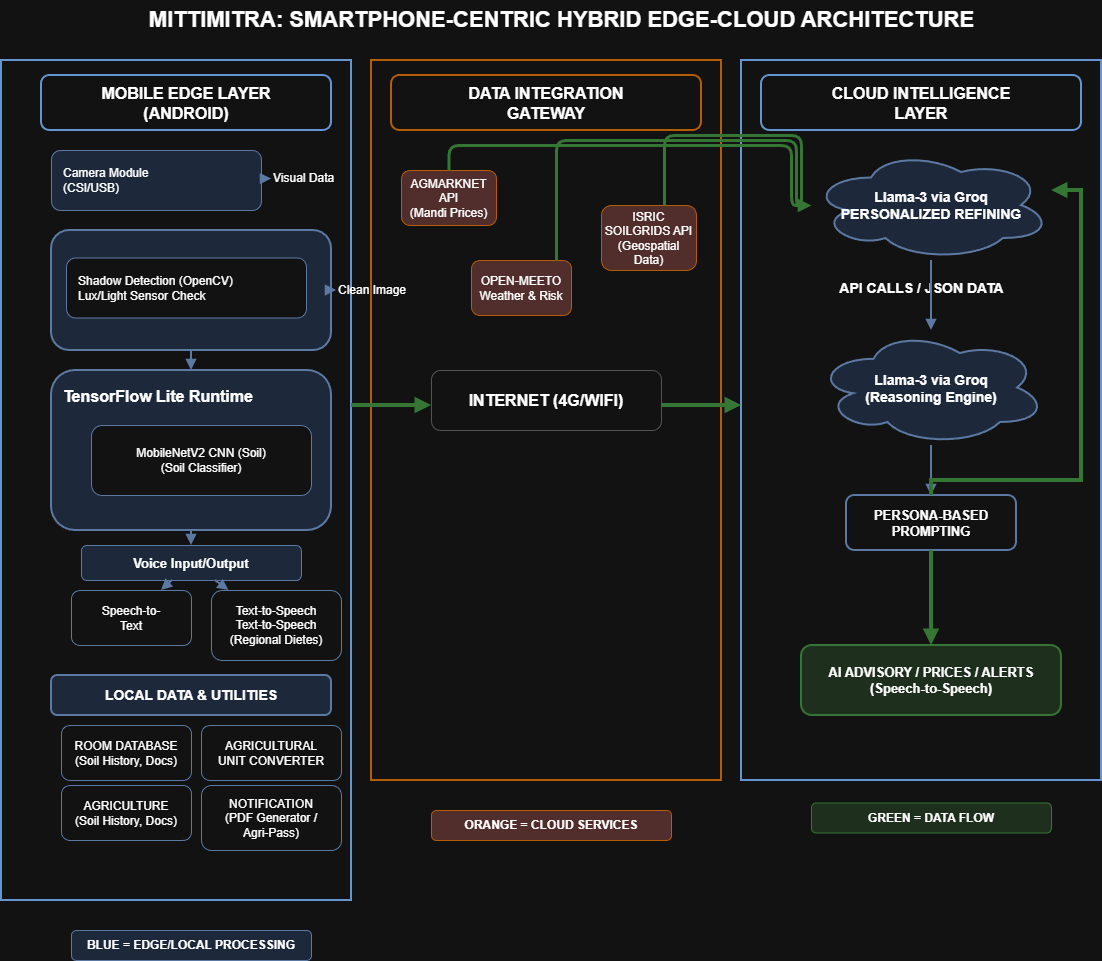

The diagram above was exported from draw.io. Its source (the exported page's mxGraphModel, read from the mxfile embedded in the PNG):
<mxGraphModel dx="1554" dy="978" grid="1" gridSize="10" guides="1" tooltips="1" connect="1" arrows="1" fold="1" page="1" pageScale="1" pageWidth="827" pageHeight="1169" math="0" shadow="0">
  <root>
    <mxCell id="0" />
    <mxCell id="1" parent="0" />
    <mxCell id="WIOyJlK7jUZ6s6DNlu61-1" parent="1" style="text;html=1;align=center;verticalAlign=middle;fontSize=22;fontStyle=1;" value="MITTIMITRA: SMARTPHONE-CENTRIC HYBRID EDGE-CLOUD ARCHITECTURE" vertex="1">
      <mxGeometry height="40" width="1080" x="60" y="20" as="geometry" />
    </mxCell>
    <mxCell id="WIOyJlK7jUZ6s6DNlu61-2" parent="1" style="rounded=0;whiteSpace=wrap;html=1;strokeWidth=2;strokeColor=#3B73B9;fillColor=#FFFFFF;" value="" vertex="1">
      <mxGeometry height="840" width="350" x="40" y="80" as="geometry" />
    </mxCell>
    <mxCell id="WIOyJlK7jUZ6s6DNlu61-3" parent="1" style="rounded=0;whiteSpace=wrap;html=1;strokeWidth=2;strokeColor=#F28C28;fillColor=#FFFFFF;" value="" vertex="1">
      <mxGeometry height="720" width="350" x="410" y="80" as="geometry" />
    </mxCell>
    <mxCell id="WIOyJlK7jUZ6s6DNlu61-4" parent="1" style="rounded=0;whiteSpace=wrap;html=1;strokeWidth=2;strokeColor=#3B73B9;fillColor=#FFFFFF;" value="" vertex="1">
      <mxGeometry height="720" width="360" x="780" y="80" as="geometry" />
    </mxCell>
    <mxCell id="WIOyJlK7jUZ6s6DNlu61-5" parent="1" style="rounded=1;whiteSpace=wrap;html=1;strokeWidth=2;strokeColor=#3B73B9;fillColor=#FFFFFF;align=center;verticalAlign=middle;fontSize=16;fontStyle=1;" value="MOBILE EDGE LAYER&#10;(ANDROID)" vertex="1">
      <mxGeometry height="55" width="290" x="80" y="95" as="geometry" />
    </mxCell>
    <mxCell id="WIOyJlK7jUZ6s6DNlu61-6" parent="1" style="rounded=1;whiteSpace=wrap;html=1;strokeWidth=2;strokeColor=#F28C28;fillColor=#FFFFFF;align=center;verticalAlign=middle;fontSize=16;fontStyle=1;" value="DATA INTEGRATION&#10;GATEWAY" vertex="1">
      <mxGeometry height="55" width="310" x="430" y="95" as="geometry" />
    </mxCell>
    <mxCell id="WIOyJlK7jUZ6s6DNlu61-7" parent="1" style="rounded=1;whiteSpace=wrap;html=1;strokeWidth=2;strokeColor=#3B73B9;fillColor=#FFFFFF;align=center;verticalAlign=middle;fontSize=16;fontStyle=1;" value="CLOUD INTELLIGENCE&#10;LAYER" vertex="1">
      <mxGeometry height="55" width="320" x="800" y="95" as="geometry" />
    </mxCell>
    <mxCell id="WIOyJlK7jUZ6s6DNlu61-8" parent="1" style="rounded=1;whiteSpace=wrap;html=1;strokeColor=#6C8EBF;strokeWidth=1;fillColor=#DAE8FC;align=left;verticalAlign=middle;fontSize=12;fontStyle=0;spacingLeft=10;" value="Camera Module&#10;(CSI/USB)" vertex="1">
      <mxGeometry height="60" width="210" x="90" y="170" as="geometry" />
    </mxCell>
    <mxCell id="WIOyJlK7jUZ6s6DNlu61-9" parent="1" style="text;html=1;align=left;verticalAlign=middle;fontSize=12;" value="Visual Data" vertex="1">
      <mxGeometry height="20" width="70" x="310" y="188" as="geometry" />
    </mxCell>
    <mxCell id="WIOyJlK7jUZ6s6DNlu61-10" edge="1" parent="1" source="WIOyJlK7jUZ6s6DNlu61-8" style="endArrow=block;html=1;strokeWidth=2;strokeColor=#6C8EBF;" target="WIOyJlK7jUZ6s6DNlu61-9" value="">
      <mxGeometry relative="1" as="geometry" />
    </mxCell>
    <mxCell id="WIOyJlK7jUZ6s6DNlu61-11" parent="1" style="rounded=1;whiteSpace=wrap;html=1;strokeColor=#6C8EBF;strokeWidth=2;fillColor=#DAE8FC;align=center;verticalAlign=middle;fontSize=16;fontStyle=1;" value="Software Visual Guard" vertex="1">
      <mxGeometry height="120" width="280" x="90" y="250" as="geometry" />
    </mxCell>
    <mxCell id="WIOyJlK7jUZ6s6DNlu61-12" parent="1" style="rounded=1;whiteSpace=wrap;html=1;strokeColor=#6C8EBF;strokeWidth=1;fillColor=#FFFFFF;align=left;verticalAlign=middle;fontSize=12;spacingLeft=10;" value="Shadow Detection (OpenCV)&#10;Lux/Light Sensor Check" vertex="1">
      <mxGeometry height="60" width="240" x="105" y="277.5" as="geometry" />
    </mxCell>
    <mxCell id="WIOyJlK7jUZ6s6DNlu61-13" parent="1" style="text;html=1;align=left;verticalAlign=middle;fontSize=12;" value="Clean Image" vertex="1">
      <mxGeometry height="20" width="80" x="375" y="300" as="geometry" />
    </mxCell>
    <mxCell id="WIOyJlK7jUZ6s6DNlu61-14" edge="1" parent="1" source="WIOyJlK7jUZ6s6DNlu61-11" style="endArrow=block;html=1;strokeWidth=2;strokeColor=#6C8EBF;" target="WIOyJlK7jUZ6s6DNlu61-13" value="">
      <mxGeometry relative="1" as="geometry">
        <mxPoint x="370" y="310" as="targetPoint" />
      </mxGeometry>
    </mxCell>
    <mxCell id="WIOyJlK7jUZ6s6DNlu61-15" parent="1" style="rounded=1;whiteSpace=wrap;html=1;strokeColor=#6C8EBF;strokeWidth=2;fillColor=#DAE8FC;align=left;verticalAlign=top;fontSize=16;fontStyle=1;spacingLeft=10;spacingTop=10;" value="TensorFlow Lite Runtime" vertex="1">
      <mxGeometry height="160" width="280" x="90" y="390" as="geometry" />
    </mxCell>
    <mxCell id="WIOyJlK7jUZ6s6DNlu61-16" parent="1" style="rounded=1;whiteSpace=wrap;html=1;strokeColor=#6C8EBF;strokeWidth=1;fillColor=#FFFFFF;align=center;verticalAlign=middle;fontSize=12;" value="MobileNetV2 CNN (Soil)&#10;(Soil Classifier)" vertex="1">
      <mxGeometry height="70" width="220" x="130" y="445" as="geometry" />
    </mxCell>
    <mxCell id="WIOyJlK7jUZ6s6DNlu61-17" edge="1" parent="1" source="WIOyJlK7jUZ6s6DNlu61-11" style="endArrow=block;html=1;strokeWidth=2;strokeColor=#6C8EBF;" target="WIOyJlK7jUZ6s6DNlu61-15" value="">
      <mxGeometry relative="1" as="geometry" />
    </mxCell>
    <mxCell id="WIOyJlK7jUZ6s6DNlu61-18" parent="1" style="rounded=1;whiteSpace=wrap;html=1;strokeColor=#6C8EBF;strokeWidth=1;fillColor=#DAE8FC;align=center;verticalAlign=middle;fontSize=13;fontStyle=1;" value="Voice Input/Output" vertex="1">
      <mxGeometry height="35" width="220" x="120" y="565" as="geometry" />
    </mxCell>
    <mxCell id="WIOyJlK7jUZ6s6DNlu61-19" parent="1" style="rounded=1;whiteSpace=wrap;html=1;strokeColor=#6C8EBF;strokeWidth=1;fillColor=#FFFFFF;align=center;verticalAlign=middle;fontSize=12;" value="Speech-to-&#10;Text" vertex="1">
      <mxGeometry height="55" width="120" x="110" y="610" as="geometry" />
    </mxCell>
    <mxCell id="WIOyJlK7jUZ6s6DNlu61-20" parent="1" style="rounded=1;whiteSpace=wrap;html=1;strokeColor=#6C8EBF;strokeWidth=1;fillColor=#FFFFFF;align=center;verticalAlign=middle;fontSize=12;" value="Text-to-Speech&#10;Text-to-Speech&#10;(Regional Dietes)" vertex="1">
      <mxGeometry height="70" width="130" x="250" y="610" as="geometry" />
    </mxCell>
    <mxCell id="WIOyJlK7jUZ6s6DNlu61-21" edge="1" parent="1" source="WIOyJlK7jUZ6s6DNlu61-15" style="endArrow=block;html=1;strokeWidth=2;strokeColor=#6C8EBF;" target="WIOyJlK7jUZ6s6DNlu61-18" value="">
      <mxGeometry relative="1" as="geometry" />
    </mxCell>
    <mxCell id="WIOyJlK7jUZ6s6DNlu61-22" edge="1" parent="1" source="WIOyJlK7jUZ6s6DNlu61-18" style="endArrow=block;html=1;strokeWidth=2;strokeColor=#6C8EBF;" target="WIOyJlK7jUZ6s6DNlu61-19" value="">
      <mxGeometry relative="1" as="geometry" />
    </mxCell>
    <mxCell id="WIOyJlK7jUZ6s6DNlu61-23" edge="1" parent="1" source="WIOyJlK7jUZ6s6DNlu61-18" style="endArrow=block;html=1;strokeWidth=2;strokeColor=#6C8EBF;" target="WIOyJlK7jUZ6s6DNlu61-20" value="">
      <mxGeometry relative="1" as="geometry" />
    </mxCell>
    <mxCell id="WIOyJlK7jUZ6s6DNlu61-24" parent="1" style="rounded=1;whiteSpace=wrap;html=1;strokeColor=#6C8EBF;strokeWidth=2;fillColor=#DAE8FC;align=center;verticalAlign=middle;fontSize=14;fontStyle=1;" value="LOCAL DATA &amp; UTILITIES" vertex="1">
      <mxGeometry height="40" width="280" x="90" y="695" as="geometry" />
    </mxCell>
    <mxCell id="WIOyJlK7jUZ6s6DNlu61-25" parent="1" style="rounded=1;whiteSpace=wrap;html=1;strokeColor=#6C8EBF;strokeWidth=1;fillColor=#FFFFFF;align=center;verticalAlign=middle;fontSize=12;" value="ROOM DATABASE&#10;(Soil History, Docs)" vertex="1">
      <mxGeometry height="55" width="130" x="100" y="745" as="geometry" />
    </mxCell>
    <mxCell id="WIOyJlK7jUZ6s6DNlu61-26" parent="1" style="rounded=1;whiteSpace=wrap;html=1;strokeColor=#6C8EBF;strokeWidth=1;fillColor=#FFFFFF;align=center;verticalAlign=middle;fontSize=12;" value="AGRICULTURAL&#10;UNIT CONVERTER" vertex="1">
      <mxGeometry height="55" width="140" x="240" y="745" as="geometry" />
    </mxCell>
    <mxCell id="WIOyJlK7jUZ6s6DNlu61-27" parent="1" style="rounded=1;whiteSpace=wrap;html=1;strokeColor=#6C8EBF;strokeWidth=1;fillColor=#FFFFFF;align=center;verticalAlign=middle;fontSize=12;" value="AGRICULTURE&#10;(Soil History, Docs)" vertex="1">
      <mxGeometry height="55" width="130" x="100" y="805" as="geometry" />
    </mxCell>
    <mxCell id="WIOyJlK7jUZ6s6DNlu61-28" parent="1" style="rounded=1;whiteSpace=wrap;html=1;strokeColor=#6C8EBF;strokeWidth=1;fillColor=#FFFFFF;align=center;verticalAlign=middle;fontSize=12;" value="NOTIFICATION&#10;(PDF Generator /&#10;Agri-Pass)" vertex="1">
      <mxGeometry height="65" width="140" x="240" y="805" as="geometry" />
    </mxCell>
    <mxCell id="WIOyJlK7jUZ6s6DNlu61-29" parent="1" style="rounded=1;whiteSpace=wrap;html=1;strokeColor=#F28C28;strokeWidth=1;fillColor=#F8CECC;align=center;verticalAlign=middle;fontSize=12;" value="AGMARKNET API&#10;(Mandi Prices)" vertex="1">
      <mxGeometry height="55" width="95" x="440" y="190" as="geometry" />
    </mxCell>
    <mxCell id="WIOyJlK7jUZ6s6DNlu61-30" parent="1" style="rounded=1;whiteSpace=wrap;html=1;strokeColor=#F28C28;strokeWidth=1;fillColor=#F8CECC;align=center;verticalAlign=middle;fontSize=12;" value="OPEN-MEETO&#10;Weather &amp; Risk" vertex="1">
      <mxGeometry height="55" width="100" x="510" y="280" as="geometry" />
    </mxCell>
    <mxCell id="WIOyJlK7jUZ6s6DNlu61-31" parent="1" style="rounded=1;whiteSpace=wrap;html=1;strokeColor=#F28C28;strokeWidth=1;fillColor=#F8CECC;align=center;verticalAlign=middle;fontSize=12;" value="ISRIC SOILGRIDS API&#10;(Geospatial Data)" vertex="1">
      <mxGeometry height="65" width="95" x="640" y="225" as="geometry" />
    </mxCell>
    <mxCell id="WIOyJlK7jUZ6s6DNlu61-32" parent="1" style="rounded=1;whiteSpace=wrap;html=1;strokeColor=#B3B3B3;strokeWidth=1;fillColor=#FFFFFF;align=center;verticalAlign=middle;fontSize=16;fontStyle=1;" value="INTERNET (4G/WIFI)" vertex="1">
      <mxGeometry height="60" width="230" x="470" y="390" as="geometry" />
    </mxCell>
    <mxCell id="WIOyJlK7jUZ6s6DNlu61-33" edge="1" parent="1" style="endArrow=block;html=1;strokeWidth=4;strokeColor=#6AB56A;" value="">
      <mxGeometry relative="1" as="geometry">
        <mxPoint x="390" y="425" as="sourcePoint" />
        <mxPoint x="470" y="425" as="targetPoint" />
      </mxGeometry>
    </mxCell>
    <mxCell id="WIOyJlK7jUZ6s6DNlu61-34" edge="1" parent="1" style="endArrow=block;html=1;strokeWidth=4;strokeColor=#6AB56A;" value="">
      <mxGeometry relative="1" as="geometry">
        <mxPoint x="700" y="425" as="sourcePoint" />
        <mxPoint x="780" y="425" as="targetPoint" />
      </mxGeometry>
    </mxCell>
    <mxCell id="WIOyJlK7jUZ6s6DNlu61-35" parent="1" style="shape=cloud;whiteSpace=wrap;html=1;strokeColor=#6C8EBF;strokeWidth=2;fillColor=#DAE8FC;align=center;verticalAlign=middle;fontSize=14;fontStyle=1;" value="Llama-3 via Groq&#10;PERSONALIZED REFINING" vertex="1">
      <mxGeometry height="110" width="240" x="850" y="170" as="geometry" />
    </mxCell>
    <mxCell id="WIOyJlK7jUZ6s6DNlu61-36" parent="1" style="text;html=1;align=center;verticalAlign=middle;fontSize=14;fontStyle=1;" value="API CALLS / JSON DATA" vertex="1">
      <mxGeometry height="25" width="240" x="840" y="295" as="geometry" />
    </mxCell>
    <mxCell id="WIOyJlK7jUZ6s6DNlu61-37" parent="1" style="shape=cloud;whiteSpace=wrap;html=1;strokeColor=#6C8EBF;strokeWidth=2;fillColor=#DAE8FC;align=center;verticalAlign=middle;fontSize=14;fontStyle=1;" value="Llama-3 via Groq&#10;(Reasoning Engine)" vertex="1">
      <mxGeometry height="115" width="230" x="855" y="350" as="geometry" />
    </mxCell>
    <mxCell id="WIOyJlK7jUZ6s6DNlu61-38" parent="1" style="rounded=1;whiteSpace=wrap;html=1;strokeColor=#6C8EBF;strokeWidth=2;fillColor=#FFFFFF;align=center;verticalAlign=middle;fontSize=13;fontStyle=1;" value="PERSONA-BASED&#10;PROMPTING" vertex="1">
      <mxGeometry height="55" width="170" x="885" y="515" as="geometry" />
    </mxCell>
    <mxCell id="WIOyJlK7jUZ6s6DNlu61-39" parent="1" style="rounded=1;whiteSpace=wrap;html=1;strokeColor=#6AB56A;strokeWidth=2;fillColor=#D5E8D4;align=center;verticalAlign=middle;fontSize=13;fontStyle=1;" value="AI ADVISORY / PRICES / ALERTS&#10;(Speech-to-Speech)" vertex="1">
      <mxGeometry height="70" width="260" x="840" y="665" as="geometry" />
    </mxCell>
    <mxCell id="WIOyJlK7jUZ6s6DNlu61-40" edge="1" parent="1" source="WIOyJlK7jUZ6s6DNlu61-35" style="endArrow=block;html=1;strokeWidth=2;strokeColor=#6C8EBF;" target="WIOyJlK7jUZ6s6DNlu61-37" value="">
      <mxGeometry relative="1" as="geometry" />
    </mxCell>
    <mxCell id="WIOyJlK7jUZ6s6DNlu61-41" edge="1" parent="1" source="WIOyJlK7jUZ6s6DNlu61-37" style="endArrow=block;html=1;strokeWidth=2;strokeColor=#6C8EBF;" target="WIOyJlK7jUZ6s6DNlu61-38" value="">
      <mxGeometry relative="1" as="geometry" />
    </mxCell>
    <mxCell id="WIOyJlK7jUZ6s6DNlu61-42" edge="1" parent="1" source="WIOyJlK7jUZ6s6DNlu61-38" style="endArrow=block;html=1;strokeWidth=4;strokeColor=#6AB56A;" target="WIOyJlK7jUZ6s6DNlu61-39" value="">
      <mxGeometry relative="1" as="geometry" />
    </mxCell>
    <mxCell id="WIOyJlK7jUZ6s6DNlu61-43" edge="1" parent="1" source="WIOyJlK7jUZ6s6DNlu61-38" style="endArrow=block;html=1;strokeWidth=4;strokeColor=#6AB56A;rounded=0;edgeStyle=orthogonalEdgeStyle;" target="WIOyJlK7jUZ6s6DNlu61-35" value="">
      <mxGeometry relative="1" as="geometry">
        <Array as="points">
          <mxPoint x="1120" y="500" />
          <mxPoint x="1120" y="210" />
        </Array>
        <mxPoint x="1115" y="500" as="sourcePoint" />
        <mxPoint x="1115" y="210" as="targetPoint" />
      </mxGeometry>
    </mxCell>
    <mxCell id="WIOyJlK7jUZ6s6DNlu61-44" edge="1" parent="1" source="WIOyJlK7jUZ6s6DNlu61-29" style="endArrow=block;html=1;strokeWidth=3;strokeColor=#6AB56A;edgeStyle=orthogonalEdgeStyle;" target="WIOyJlK7jUZ6s6DNlu61-35" value="">
      <mxGeometry relative="1" as="geometry">
        <Array as="points">
          <mxPoint x="487" y="165" />
          <mxPoint x="830" y="165" />
        </Array>
      </mxGeometry>
    </mxCell>
    <mxCell id="WIOyJlK7jUZ6s6DNlu61-45" edge="1" parent="1" source="WIOyJlK7jUZ6s6DNlu61-30" style="endArrow=block;html=1;strokeWidth=3;strokeColor=#6AB56A;edgeStyle=orthogonalEdgeStyle;" target="WIOyJlK7jUZ6s6DNlu61-35" value="">
      <mxGeometry relative="1" as="geometry">
        <Array as="points">
          <mxPoint x="595" y="160" />
          <mxPoint x="835" y="160" />
        </Array>
      </mxGeometry>
    </mxCell>
    <mxCell id="WIOyJlK7jUZ6s6DNlu61-46" edge="1" parent="1" source="WIOyJlK7jUZ6s6DNlu61-31" style="endArrow=block;html=1;strokeWidth=3;strokeColor=#6AB56A;edgeStyle=orthogonalEdgeStyle;" target="WIOyJlK7jUZ6s6DNlu61-35" value="">
      <mxGeometry relative="1" as="geometry">
        <Array as="points">
          <mxPoint x="703" y="155" />
          <mxPoint x="840" y="155" />
        </Array>
      </mxGeometry>
    </mxCell>
    <mxCell id="WIOyJlK7jUZ6s6DNlu61-47" parent="1" style="rounded=1;whiteSpace=wrap;html=1;strokeColor=#6C8EBF;strokeWidth=1;fillColor=#DAE8FC;align=center;verticalAlign=middle;fontSize=12;fontStyle=1;" value="BLUE = EDGE/LOCAL PROCESSING" vertex="1">
      <mxGeometry height="30" width="240" x="110" y="950" as="geometry" />
    </mxCell>
    <mxCell id="WIOyJlK7jUZ6s6DNlu61-48" parent="1" style="rounded=1;whiteSpace=wrap;html=1;strokeColor=#F28C28;strokeWidth=1;fillColor=#F8CECC;align=center;verticalAlign=middle;fontSize=12;fontStyle=1;" value="ORANGE = CLOUD SERVICES" vertex="1">
      <mxGeometry height="30" width="240" x="470" y="830" as="geometry" />
    </mxCell>
    <mxCell id="WIOyJlK7jUZ6s6DNlu61-49" parent="1" style="rounded=1;whiteSpace=wrap;html=1;strokeColor=#6AB56A;strokeWidth=1;fillColor=#D5E8D4;align=center;verticalAlign=middle;fontSize=12;fontStyle=1;" value="GREEN = DATA FLOW" vertex="1">
      <mxGeometry height="30" width="240" x="850" y="822.5" as="geometry" />
    </mxCell>
  </root>
</mxGraphModel>